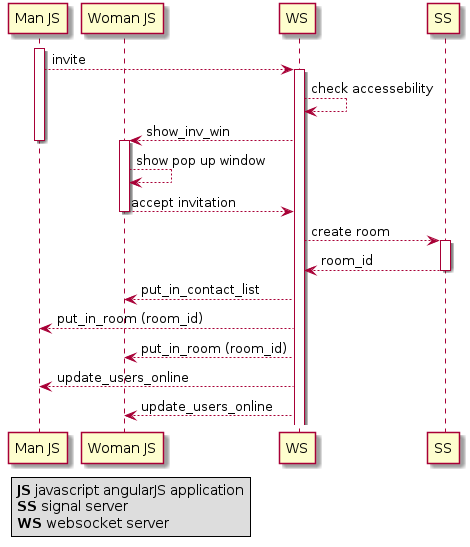

The diagram above was rendered by PlantUML. Its source (embedded in the PNG):
@startuml

    participant "Man JS" as M
    participant "Woman JS" as W

    activate M
    M --> WS: invite
    activate WS
    WS --> WS: check accessebility
    WS --> W: show_inv_win
    deactivate M
    activate W
    W-->W: show pop up window
    W-->WS: accept invitation
    deactivate W
    WS --> SS: create room
    activate SS
    SS-->WS: room_id
    deactivate SS
    WS-->W: put_in_contact_list
    WS-->M: put_in_room (room_id)
    WS-->W: put_in_room (room_id)
    WS-->M: update_users_online
    WS-->W: update_users_online





    legend left
      <b>JS</b> javascript angularJS application
      <b>SS</b> signal server
      <b>WS</b> websocket server
    endlegend

@enduml